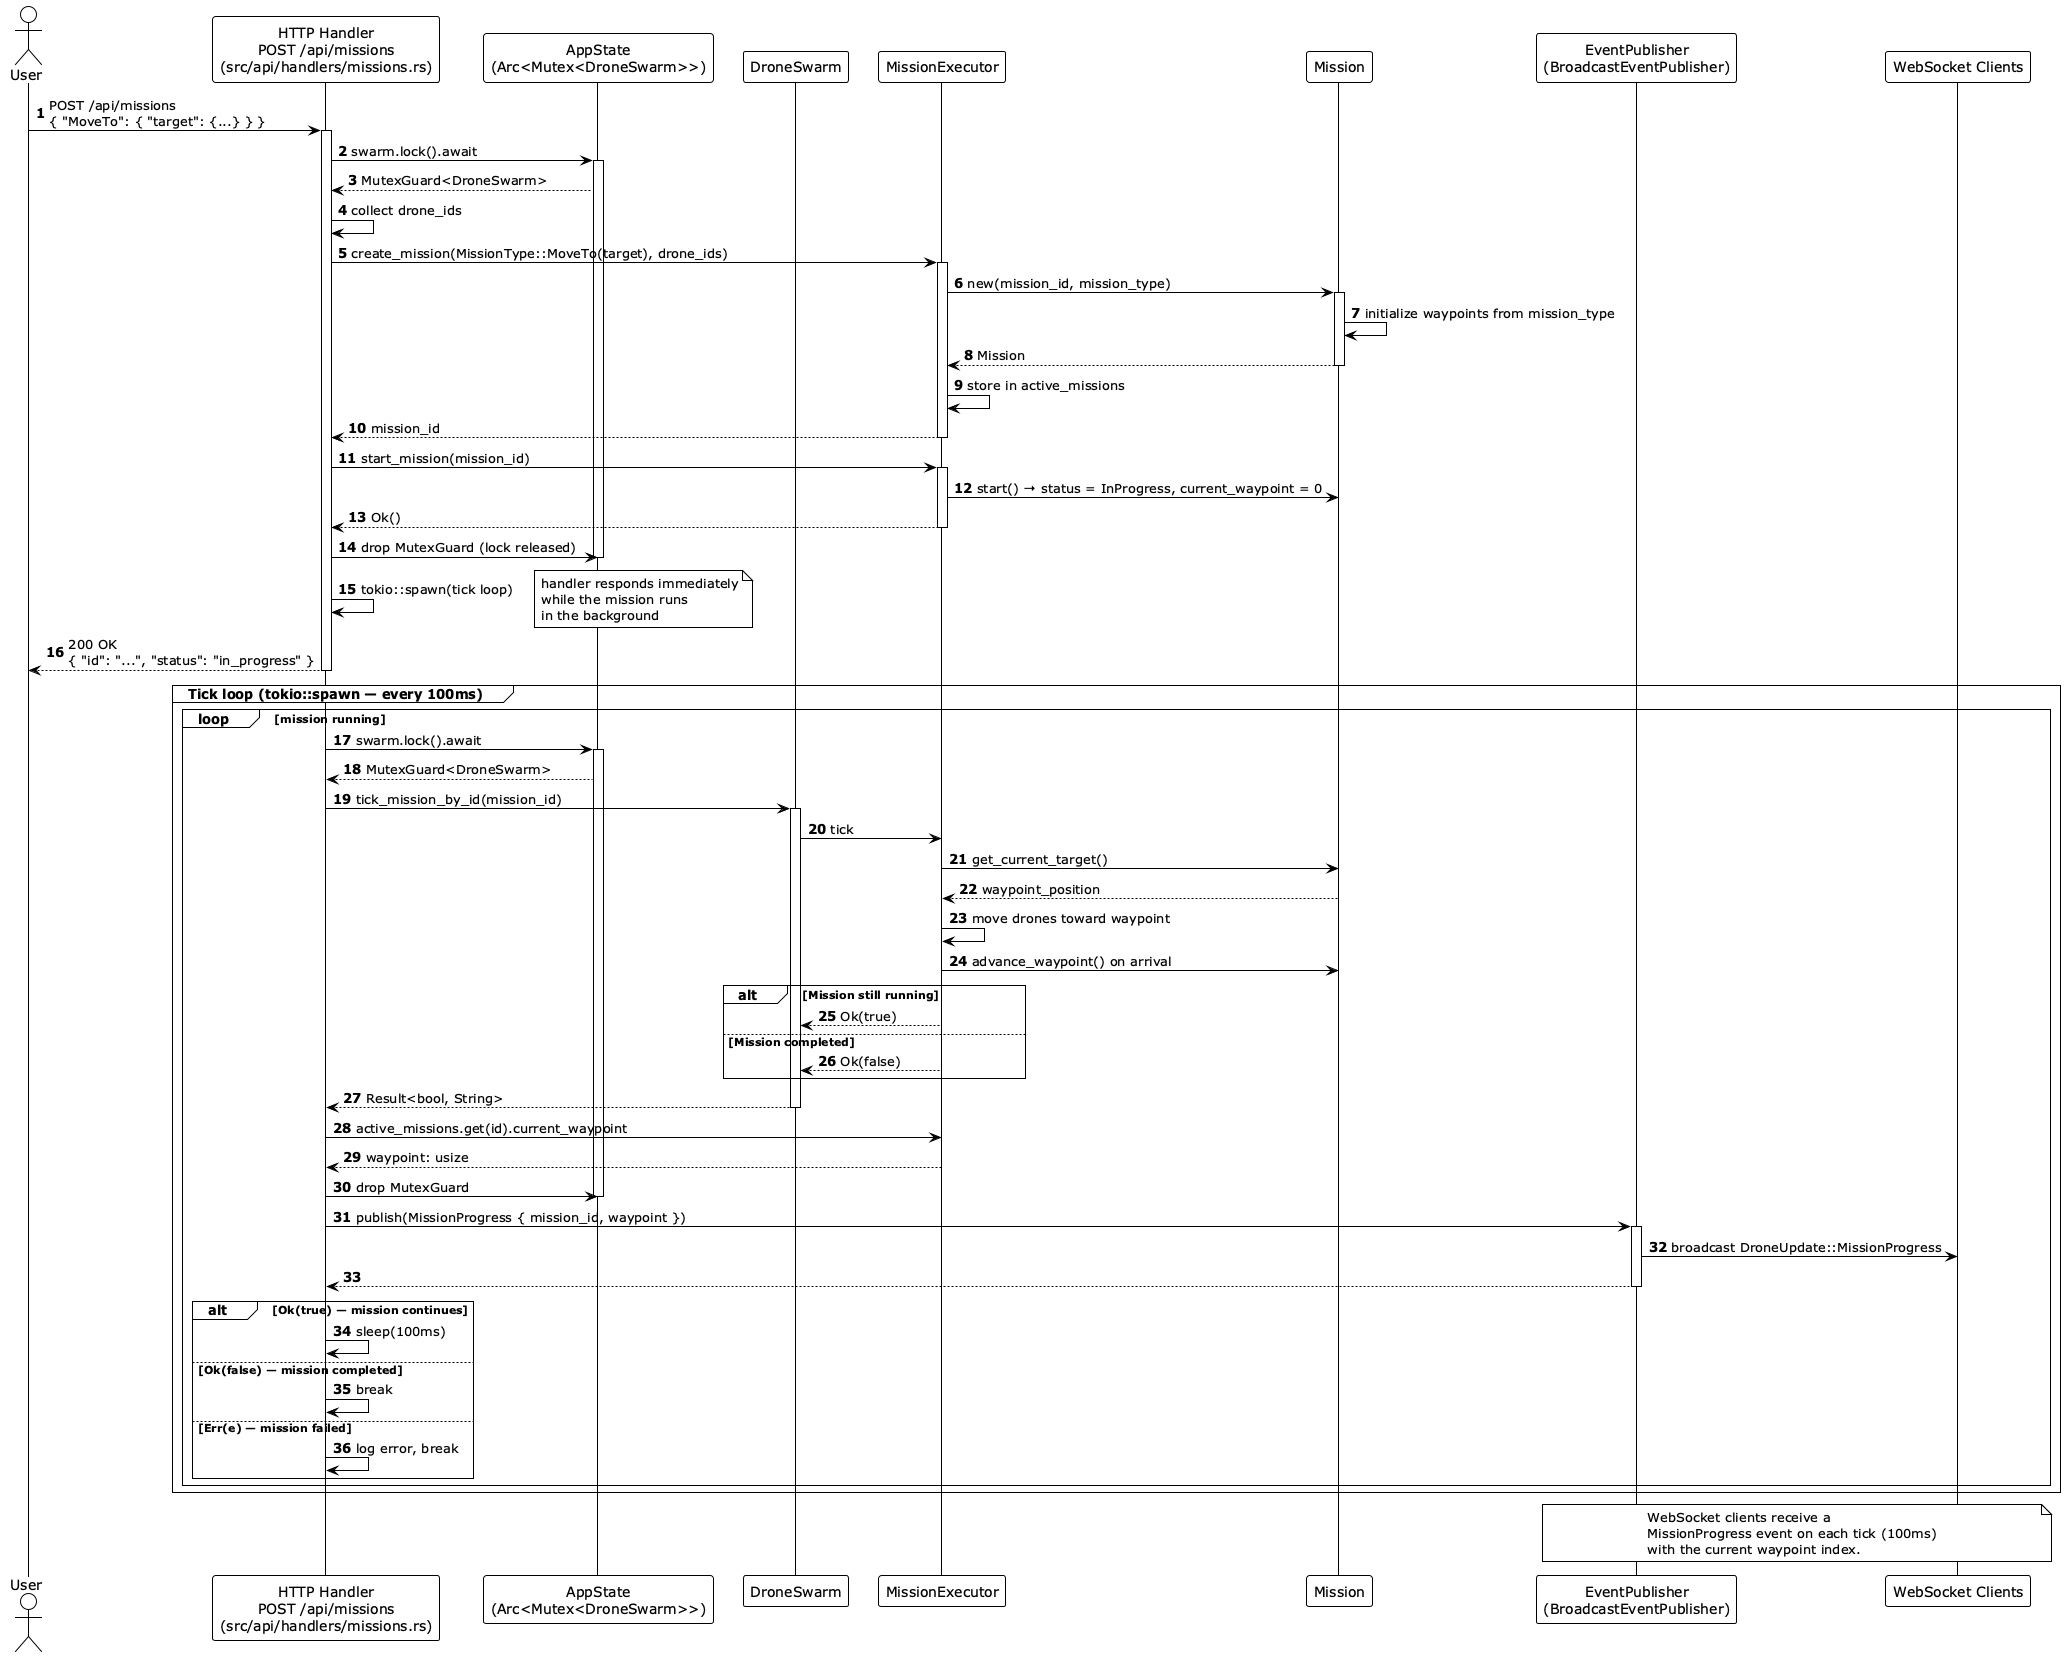

The diagram above was rendered by PlantUML. Its source (embedded in the PNG):
@startuml Mission Execution Sequence
!theme plain
autonumber

actor User
participant "HTTP Handler\nPOST /api/missions\n(src/api/handlers/missions.rs)" as Handler
participant "AppState\n(Arc<Mutex<DroneSwarm>>)" as State
participant "DroneSwarm" as Swarm
participant "MissionExecutor" as ME
participant "Mission" as Mission
participant "EventPublisher\n(BroadcastEventPublisher)" as EP
participant "WebSocket Clients" as WS

User -> Handler: POST /api/missions\n{ "MoveTo": { "target": {...} } }
activate Handler

Handler -> State: swarm.lock().await
activate State
State --> Handler: MutexGuard<DroneSwarm>

Handler -> Handler: collect drone_ids

Handler -> ME: create_mission(MissionType::MoveTo(target), drone_ids)
activate ME
ME -> Mission: new(mission_id, mission_type)
activate Mission
Mission -> Mission: initialize waypoints from mission_type
Mission --> ME: Mission
deactivate Mission
ME -> ME: store in active_missions
ME --> Handler: mission_id
deactivate ME

Handler -> ME: start_mission(mission_id)
activate ME
ME -> Mission: start() → status = InProgress, current_waypoint = 0
ME --> Handler: Ok()
deactivate ME

Handler -> State: drop MutexGuard (lock released)
deactivate State

Handler -> Handler: tokio::spawn(tick loop)
note right: handler responds immediately\nwhile the mission runs\nin the background

Handler --> User: 200 OK\n{ "id": "...", "status": "in_progress" }
deactivate Handler

group Tick loop (tokio::spawn — every 100ms)
  loop mission running
    Handler -> State: swarm.lock().await
    activate State
    State --> Handler: MutexGuard<DroneSwarm>

    Handler -> Swarm: tick_mission_by_id(mission_id)
    activate Swarm
    Swarm -> ME: tick
    ME -> Mission: get_current_target()
    Mission --> ME: waypoint_position
    ME -> ME: move drones toward waypoint
    ME -> Mission: advance_waypoint() on arrival

    alt Mission still running
      ME --> Swarm: Ok(true)
    else Mission completed
      ME --> Swarm: Ok(false)
    end
    Swarm --> Handler: Result<bool, String>
    deactivate Swarm

    Handler -> ME: active_missions.get(id).current_waypoint
    ME --> Handler: waypoint: usize

    Handler -> State: drop MutexGuard
    deactivate State

    Handler -> EP: publish(MissionProgress { mission_id, waypoint })
    activate EP
    EP -> WS: broadcast DroneUpdate::MissionProgress
    EP --> Handler:
    deactivate EP

    alt Ok(true) — mission continues
      Handler -> Handler: sleep(100ms)
    else Ok(false) — mission completed
      Handler -> Handler: break
    else Err(e) — mission failed
      Handler -> Handler: log error, break
    end
  end
end

note over EP, WS
  WebSocket clients receive a
  MissionProgress event on each tick (100ms)
  with the current waypoint index.
end note

@enduml